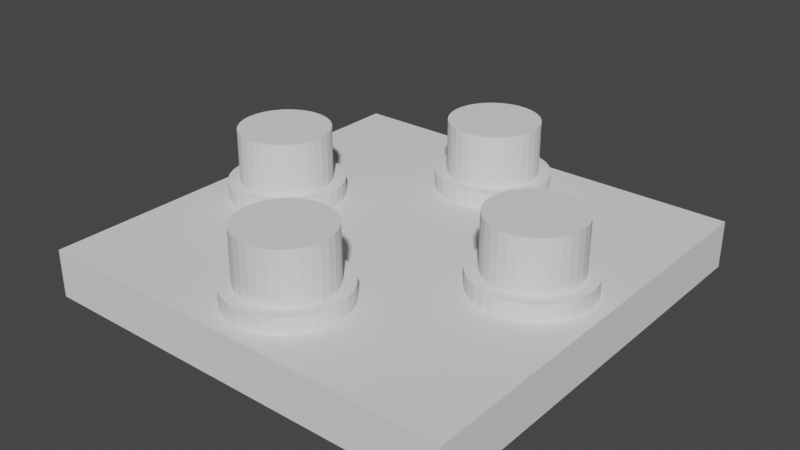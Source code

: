 # Source: QuadPinTest.blend  (saved by Blender 3.3.6; exported with 4.5.12 LTS)
import bpy
from mathutils import Matrix  # noqa: F401  (used for matrix-valued properties, if any)

bpy.ops.wm.read_factory_settings(use_empty=True)
scene = bpy.context.scene
scene.name = 'Scene'

# ---- collections
col_quadpintest = bpy.data.collections.new('QuadPinTest'); scene.collection.children.link(col_quadpintest)

# ---- materials (node trees are filled in below, after node groups)
mat_stldefaultmaterial = bpy.data.materials.new('STLDefaultMaterial')
mat_stldefaultmaterial.use_transparent_shadow = False

# ---- material node trees

# ---- world
world_world = bpy.data.worlds.new('World'); scene.world = world_world
world_world.use_nodes = True; world_world.node_tree.nodes.clear()
_N = world_world.node_tree.nodes; _L = world_world.node_tree.links
n0 = _N.new('ShaderNodeOutputWorld'); n0.name = 'World Output'; n0.location = (300, 300)
n1 = _N.new('ShaderNodeBackground'); n1.name = 'Background'; n1.location = (10, 300)
n1.inputs[0].default_value = (0.05088, 0.05088, 0.05088, 1.0)
_L.new(n1.outputs[0], n0.inputs[0])
n0.is_active_output = True
world_world.color = (0.05088, 0.05088, 0.05088)
world_world.use_sun_shadow = False
world_world.sun_shadow_jitter_overblur = 0.0

# ---- meshes
me_quadpintest = bpy.data.meshes.new('QuadPinTest')
me_quadpintest.from_pydata([(7.895, 0.1325, 2.9), (7.833, 0.4998, 2.9), (6.0, -6.914e-07, 2.9), (7.7, 0.8478, 2.9), (7.502, 1.163, 2.9), (7.247, 1.434, 2.9), (6.943, 1.65, 2.9), (6.603, 1.802, 2.9), (6.24, 1.885, 2.9), (5.867, 1.895, 2.9), (5.5, 1.833, 2.9), (5.152, 1.7, 2.9), (4.837, 1.502, 2.9), (4.566, 1.247, 2.9), (4.35, 0.9428, 2.9), (4.198, 0.6029, 2.9), (4.115, 0.2398, 2.9), (4.105, -0.1325, 2.9), (4.167, -0.4998, 2.9), (4.3, -0.8478, 2.9), (4.498, -1.163, 2.9), (4.753, -1.434, 2.9), (5.057, -1.65, 2.9), (5.397, -1.802, 2.9), (5.76, -1.885, 2.9), (6.133, -1.895, 2.9), (6.5, -1.833, 2.9), (6.848, -1.7, 2.9), (7.163, -1.502, 2.9), (7.434, -1.247, 2.9), (7.65, -0.9428, 2.9), (7.802, -0.6029, 2.9), (7.885, -0.2398, 2.9), (7.895, 0.1325, 0.7), (7.855, 0.369, 0.7), (7.833, 0.4998, 0.7), (7.748, 0.7239, 0.7), (7.7, 0.8478, 0.7), (7.573, 1.051, 0.7), (7.502, 1.163, 0.7), (7.338, 1.338, 0.7), (7.247, 1.434, 0.7), (7.051, 1.573, 0.7), (6.943, 1.65, 0.7), (6.724, 1.748, 0.7), (6.603, 1.802, 0.7), (6.369, 1.855, 0.7), (6.24, 1.885, 0.7), (6.0, 1.892, 0.7), (5.867, 1.895, 0.7), (5.631, 1.855, 0.7), (5.5, 1.833, 0.7), (5.276, 1.748, 0.7), (5.152, 1.7, 0.7), (4.949, 1.573, 0.7), (4.837, 1.502, 0.7), (4.662, 1.338, 0.7), (4.566, 1.247, 0.7), (4.427, 1.051, 0.7), (4.35, 0.9428, 0.7), (4.252, 0.7239, 0.7), (4.198, 0.6029, 0.7), (4.145, 0.369, 0.7), (4.115, 0.2398, 0.7), (4.108, -7.833e-07, 0.7), (4.105, -0.1325, 0.7), (4.145, -0.369, 0.7), (4.167, -0.4998, 0.7), (4.252, -0.7239, 0.7), (4.3, -0.8478, 0.7), (4.427, -1.051, 0.7), (4.498, -1.163, 0.7), (4.662, -1.338, 0.7), (4.753, -1.434, 0.7), (4.949, -1.573, 0.7), (5.057, -1.65, 0.7), (5.276, -1.748, 0.7), (5.397, -1.802, 0.7), (5.631, -1.855, 0.7), (5.76, -1.885, 0.7), (6.0, -1.892, 0.7), (6.133, -1.895, 0.7), (6.369, -1.855, 0.7), (6.5, -1.833, 0.7), (6.724, -1.748, 0.7), (6.848, -1.7, 0.7), (7.051, -1.573, 0.7), (7.163, -1.502, 0.7), (7.338, -1.338, 0.7), (7.434, -1.247, 0.7), (7.573, -1.051, 0.7), (7.65, -0.9428, 0.7), (7.748, -0.7239, 0.7), (7.802, -0.6029, 0.7), (7.855, -0.369, 0.7), (7.885, -0.2398, 0.7), (7.892, -1.669e-07, 0.7), (8.4, -1.669e-07, 0.7), (8.354, 0.4682, 0.7), (8.217, 0.9184, 0.7), (7.996, 1.333, 0.7), (7.697, 1.697, 0.7), (7.333, 1.996, 0.7), (6.918, 2.217, 0.7), (6.468, 2.354, 0.7), (6.0, 2.4, 0.7), (5.532, 2.354, 0.7), (5.082, 2.217, 0.7), (4.667, 1.996, 0.7), (4.303, 1.697, 0.7), (4.004, 1.333, 0.7), (3.783, 0.9184, 0.7), (3.646, 0.4682, 0.7), (3.6, -9.489e-07, 0.7), (3.646, -0.4682, 0.7), (3.783, -0.9184, 0.7), (4.004, -1.333, 0.7), (4.303, -1.697, 0.7), (4.667, -1.996, 0.7), (5.082, -2.217, 0.7), (5.532, -2.354, 0.7), (6.0, -2.4, 0.7), (6.468, -2.354, 0.7), (6.918, -2.217, 0.7), (7.333, -1.996, 0.7), (7.697, -1.697, 0.7), (7.996, -1.333, 0.7), (8.217, -0.9184, 0.7), (8.354, -0.4682, 0.7), (8.354, 0.4682, 0.0), (8.4, 7.461e-15, -3.261e-22), (8.217, 0.9184, 0.0), (7.996, 1.333, 0.0), (7.697, 1.697, 0.0), (7.333, 1.996, 0.0), (6.918, 2.217, 0.0), (6.468, 2.354, 0.0), (6.0, 2.4, 0.0), (5.532, 2.354, 0.0), (5.082, 2.217, 0.0), (4.667, 1.996, 0.0), (4.303, 1.697, 0.0), (4.004, 1.333, 0.0), (3.783, 0.9184, 0.0), (3.646, 0.4682, 0.0), (3.6, -7.82e-07, 0.0), (3.646, -0.4682, 0.0), (3.783, -0.9184, 0.0), (4.004, -1.333, 0.0), (4.303, -1.697, 0.0), (4.667, -1.996, 0.0), (5.082, -2.217, 0.0), (5.532, -2.354, 0.0), (6.0, -2.4, 0.0), (6.468, -2.354, 0.0), (6.918, -2.217, 0.0), (7.333, -1.996, 0.0), (7.697, -1.697, 0.0), (7.996, -1.333, 0.0), (8.217, -0.9184, 0.0), (8.354, -0.4682, 0.0), (1.895, 6.133, 2.9), (1.833, 6.5, 2.9), (-5.329e-15, 6.0, 2.9), (1.7, 6.848, 2.9), (1.502, 7.163, 2.9), (1.247, 7.434, 2.9), (0.9428, 7.65, 2.9), (0.6029, 7.802, 2.9), (0.2398, 7.885, 2.9), (-0.1325, 7.895, 2.9), (-0.4998, 7.833, 2.9), (-0.8478, 7.7, 2.9), (-1.163, 7.502, 2.9), (-1.434, 7.247, 2.9), (-1.65, 6.943, 2.9), (-1.802, 6.603, 2.9), (-1.885, 6.24, 2.9), (-1.895, 5.867, 2.9), (-1.833, 5.5, 2.9), (-1.7, 5.152, 2.9), (-1.502, 4.837, 2.9), (-1.247, 4.566, 2.9), (-0.9428, 4.35, 2.9), (-0.6029, 4.198, 2.9), (-0.2398, 4.115, 2.9), (0.1325, 4.105, 2.9), (0.4998, 4.167, 2.9), (0.8478, 4.3, 2.9), (1.163, 4.498, 2.9), (1.434, 4.753, 2.9), (1.65, 5.057, 2.9), (1.802, 5.397, 2.9), (1.885, 5.76, 2.9), (1.895, 6.133, 0.7), (1.855, 6.369, 0.7), (1.833, 6.5, 0.7), (1.748, 6.724, 0.7), (1.7, 6.848, 0.7), (1.573, 7.051, 0.7), (1.502, 7.163, 0.7), (1.338, 7.338, 0.7), (1.247, 7.434, 0.7), (1.051, 7.573, 0.7), (0.9428, 7.65, 0.7), (0.7239, 7.748, 0.7), (0.6029, 7.802, 0.7), (0.369, 7.855, 0.7), (0.2398, 7.885, 0.7), (1.428e-07, 7.892, 0.7), (-0.1325, 7.895, 0.7), (-0.369, 7.855, 0.7), (-0.4998, 7.833, 0.7), (-0.7239, 7.748, 0.7), (-0.8478, 7.7, 0.7), (-1.051, 7.573, 0.7), (-1.163, 7.502, 0.7), (-1.338, 7.338, 0.7), (-1.434, 7.247, 0.7), (-1.573, 7.051, 0.7), (-1.65, 6.943, 0.7), (-1.748, 6.724, 0.7), (-1.802, 6.603, 0.7), (-1.855, 6.369, 0.7), (-1.885, 6.24, 0.7), (-1.892, 6.0, 0.7), (-1.895, 5.867, 0.7), (-1.855, 5.631, 0.7), (-1.833, 5.5, 0.7), (-1.748, 5.276, 0.7), (-1.7, 5.152, 0.7), (-1.573, 4.949, 0.7), (-1.502, 4.837, 0.7), (-1.338, 4.662, 0.7), (-1.247, 4.566, 0.7), (-1.051, 4.427, 0.7), (-0.9428, 4.35, 0.7), (-0.7239, 4.252, 0.7), (-0.6029, 4.198, 0.7), (-0.369, 4.145, 0.7), (-0.2398, 4.115, 0.7), (1.827e-06, 4.108, 0.7), (0.1325, 4.105, 0.7), (0.369, 4.145, 0.7), (0.4998, 4.167, 0.7), (0.7239, 4.252, 0.7), (0.8478, 4.3, 0.7), (1.051, 4.427, 0.7), (1.163, 4.498, 0.7), (1.338, 4.662, 0.7), (1.434, 4.753, 0.7), (1.573, 4.949, 0.7), (1.65, 5.057, 0.7), (1.748, 5.276, 0.7), (1.802, 5.397, 0.7), (1.855, 5.631, 0.7), (1.885, 5.76, 0.7), (1.892, 6.0, 0.7), (2.4, 6.0, 0.7), (2.354, 6.468, 0.7), (2.217, 6.918, 0.7), (1.996, 7.333, 0.7), (1.697, 7.697, 0.7), (1.333, 7.996, 0.7), (0.9184, 8.217, 0.7), (0.4682, 8.354, 0.7), (1.812e-07, 8.4, 0.7), (-0.4682, 8.354, 0.7), (-0.9184, 8.217, 0.7), (-1.333, 7.996, 0.7), (-1.697, 7.697, 0.7), (-1.996, 7.333, 0.7), (-2.217, 6.918, 0.7), (-2.354, 6.468, 0.7), (-2.4, 6.0, 0.7), (-2.354, 5.532, 0.7), (-2.217, 5.082, 0.7), (-1.996, 4.667, 0.7), (-1.697, 4.303, 0.7), (-1.333, 4.004, 0.7), (-0.9184, 3.783, 0.7), (-0.4682, 3.646, 0.7), (2.317e-06, 3.6, 0.7), (0.4682, 3.646, 0.7), (0.9184, 3.783, 0.7), (1.333, 4.004, 0.7), (1.697, 4.303, 0.7), (1.996, 4.667, 0.7), (2.217, 5.082, 0.7), (2.354, 5.532, 0.7), (2.354, 6.468, 0.0), (2.4, 6.0, 0.0), (2.217, 6.918, 0.0), (1.996, 7.333, 0.0), (1.697, 7.697, 0.0), (1.333, 7.996, 0.0), (0.9184, 8.217, 0.0), (0.4682, 8.354, 0.0), (1.812e-07, 8.4, 0.0), (-0.4682, 8.354, 0.0), (-0.9184, 8.217, 0.0), (-1.333, 7.996, 0.0), (-1.697, 7.697, 0.0), (-1.996, 7.333, 0.0), (-2.217, 6.918, 0.0), (-2.354, 6.468, 0.0), (-2.4, 6.0, 0.0), (-2.354, 5.532, 0.0), (-2.217, 5.082, 0.0), (-1.996, 4.667, 0.0), (-1.697, 4.303, 0.0), (-1.333, 4.004, 0.0), (-0.9184, 3.783, 0.0), (-0.4682, 3.646, 0.0), (2.317e-06, 3.6, 0.0), (0.4682, 3.646, 0.0), (0.9184, 3.783, 0.0), (1.333, 4.004, 0.0), (1.697, 4.303, 0.0), (1.996, 4.667, 0.0), (2.217, 5.082, 0.0), (2.354, 5.532, 0.0), (-4.105, 0.1325, 2.9), (-4.167, 0.4998, 2.9), (-6.0, -6.914e-07, 2.9), (-4.3, 0.8478, 2.9), (-4.498, 1.163, 2.9), (-4.753, 1.434, 2.9), (-5.057, 1.65, 2.9), (-5.397, 1.802, 2.9), (-5.76, 1.885, 2.9), (-6.133, 1.895, 2.9), (-6.5, 1.833, 2.9), (-6.848, 1.7, 2.9), (-7.163, 1.502, 2.9), (-7.434, 1.247, 2.9), (-7.65, 0.9428, 2.9), (-7.802, 0.6029, 2.9), (-7.885, 0.2398, 2.9), (-7.895, -0.1325, 2.9), (-7.833, -0.4998, 2.9), (-7.7, -0.8478, 2.9), (-7.502, -1.163, 2.9), (-7.247, -1.434, 2.9), (-6.943, -1.65, 2.9), (-6.603, -1.802, 2.9), (-6.24, -1.885, 2.9), (-5.867, -1.895, 2.9), (-5.5, -1.833, 2.9), (-5.152, -1.7, 2.9), (-4.837, -1.502, 2.9), (-4.566, -1.247, 2.9), (-4.35, -0.9428, 2.9), (-4.198, -0.6029, 2.9), (-4.115, -0.2398, 2.9), (-4.105, 0.1325, 0.7), (-4.145, 0.369, 0.7), (-4.167, 0.4998, 0.7), (-4.252, 0.7239, 0.7), (-4.3, 0.8478, 0.7), (-4.427, 1.051, 0.7), (-4.498, 1.163, 0.7), (-4.662, 1.338, 0.7), (-4.753, 1.434, 0.7), (-4.949, 1.573, 0.7), (-5.057, 1.65, 0.7), (-5.276, 1.748, 0.7), (-5.397, 1.802, 0.7), (-5.631, 1.855, 0.7), (-5.76, 1.885, 0.7), (-6.0, 1.892, 0.7), (-6.133, 1.895, 0.7), (-6.369, 1.855, 0.7), (-6.5, 1.833, 0.7), (-6.724, 1.748, 0.7), (-6.848, 1.7, 0.7), (-7.051, 1.573, 0.7), (-7.163, 1.502, 0.7), (-7.338, 1.338, 0.7), (-7.434, 1.247, 0.7), (-7.573, 1.051, 0.7), (-7.65, 0.9428, 0.7), (-7.748, 0.7239, 0.7), (-7.802, 0.6029, 0.7), (-7.855, 0.369, 0.7), (-7.885, 0.2398, 0.7), (-7.892, -7.833e-07, 0.7), (-7.895, -0.1325, 0.7), (-7.855, -0.369, 0.7), (-7.833, -0.4998, 0.7), (-7.748, -0.7239, 0.7), (-7.7, -0.8478, 0.7), (-7.573, -1.051, 0.7), (-7.502, -1.163, 0.7), (-7.338, -1.338, 0.7), (-7.247, -1.434, 0.7), (-7.051, -1.573, 0.7), (-6.943, -1.65, 0.7), (-6.724, -1.748, 0.7), (-6.603, -1.802, 0.7), (-6.369, -1.855, 0.7), (-6.24, -1.885, 0.7), (-6.0, -1.892, 0.7), (-5.867, -1.895, 0.7), (-5.631, -1.855, 0.7), (-5.5, -1.833, 0.7), (-5.276, -1.748, 0.7), (-5.152, -1.7, 0.7), (-4.949, -1.573, 0.7), (-4.837, -1.502, 0.7), (-4.662, -1.338, 0.7), (-4.566, -1.247, 0.7), (-4.427, -1.051, 0.7), (-4.35, -0.9428, 0.7), (-4.252, -0.7239, 0.7), (-4.198, -0.6029, 0.7), (-4.145, -0.369, 0.7), (-4.115, -0.2398, 0.7), (-4.108, -1.669e-07, 0.7), (-3.6, -1.669e-07, 0.7), (-3.646, 0.4682, 0.7), (-3.783, 0.9184, 0.7), (-4.004, 1.333, 0.7), (-4.303, 1.697, 0.7), (-4.667, 1.996, 0.7), (-5.082, 2.217, 0.7), (-5.532, 2.354, 0.7), (-6.0, 2.4, 0.7), (-6.468, 2.354, 0.7), (-6.918, 2.217, 0.7), (-7.333, 1.996, 0.7), (-7.697, 1.697, 0.7), (-7.996, 1.333, 0.7), (-8.217, 0.9184, 0.7), (-8.354, 0.4682, 0.7), (-8.4, -9.489e-07, 0.7), (-8.354, -0.4682, 0.7), (-8.217, -0.9184, 0.7), (-7.996, -1.333, 0.7), (-7.697, -1.697, 0.7), (-7.333, -1.996, 0.7), (-6.918, -2.217, 0.7), (-6.468, -2.354, 0.7), (-6.0, -2.4, 0.7), (-5.532, -2.354, 0.7), (-5.082, -2.217, 0.7), (-4.667, -1.996, 0.7), (-4.303, -1.697, 0.7), (-4.004, -1.333, 0.7), (-3.783, -0.9184, 0.7), (-3.646, -0.4682, 0.7), (-3.646, 0.4682, 0.0), (-3.6, -3.197e-15, 1.398e-22), (-3.783, 0.9184, 0.0), (-4.004, 1.333, 0.0), (-4.303, 1.697, 0.0), (-4.667, 1.996, 0.0), (-5.082, 2.217, 0.0), (-5.532, 2.354, 0.0), (-6.0, 2.4, 0.0), (-6.468, 2.354, 0.0), (-6.918, 2.217, 0.0), (-7.333, 1.996, 0.0), (-7.697, 1.697, 0.0), (-7.996, 1.333, 0.0), (-8.217, 0.9184, 0.0), (-8.354, 0.4682, 0.0), (-8.4, -7.82e-07, 0.0), (-8.354, -0.4682, 0.0), (-8.217, -0.9184, 0.0), (-7.996, -1.333, 0.0), (-7.697, -1.697, 0.0), (-7.333, -1.996, 0.0), (-6.918, -2.217, 0.0), (-6.468, -2.354, 0.0), (-6.0, -2.4, 0.0), (-5.532, -2.354, 0.0), (-5.082, -2.217, 0.0), (-4.667, -1.996, 0.0), (-4.303, -1.697, 0.0), (-4.004, -1.333, 0.0), (-3.783, -0.9184, 0.0), (-3.646, -0.4682, 0.0), (1.895, -5.867, 2.9), (1.833, -5.5, 2.9), (5.329e-15, -6.0, 2.9), (1.7, -5.152, 2.9), (1.502, -4.837, 2.9), (1.247, -4.566, 2.9), (0.9428, -4.35, 2.9), (0.6029, -4.198, 2.9), (0.2398, -4.115, 2.9), (-0.1325, -4.105, 2.9), (-0.4998, -4.167, 2.9), (-0.8478, -4.3, 2.9), (-1.163, -4.498, 2.9), (-1.434, -4.753, 2.9), (-1.65, -5.057, 2.9), (-1.802, -5.397, 2.9), (-1.885, -5.76, 2.9), (-1.895, -6.133, 2.9), (-1.833, -6.5, 2.9), (-1.7, -6.848, 2.9), (-1.502, -7.163, 2.9), (-1.247, -7.434, 2.9), (-0.9428, -7.65, 2.9), (-0.6029, -7.802, 2.9), (-0.2398, -7.885, 2.9), (0.1325, -7.895, 2.9), (0.4998, -7.833, 2.9), (0.8478, -7.7, 2.9), (1.163, -7.502, 2.9), (1.434, -7.247, 2.9), (1.65, -6.943, 2.9), (1.802, -6.603, 2.9), (1.885, -6.24, 2.9), (1.895, -5.867, 0.7), (1.855, -5.631, 0.7), (1.833, -5.5, 0.7), (1.748, -5.276, 0.7), (1.7, -5.152, 0.7), (1.573, -4.949, 0.7), (1.502, -4.837, 0.7), (1.338, -4.662, 0.7), (1.247, -4.566, 0.7), (1.051, -4.427, 0.7), (0.9428, -4.35, 0.7), (0.7239, -4.252, 0.7), (0.6029, -4.198, 0.7), (0.369, -4.145, 0.7), (0.2398, -4.115, 0.7), (1.428e-07, -4.108, 0.7), (-0.1325, -4.105, 0.7), (-0.369, -4.145, 0.7), (-0.4998, -4.167, 0.7), (-0.7239, -4.252, 0.7), (-0.8478, -4.3, 0.7), (-1.051, -4.427, 0.7), (-1.163, -4.498, 0.7), (-1.338, -4.662, 0.7), (-1.434, -4.753, 0.7), (-1.573, -4.949, 0.7), (-1.65, -5.057, 0.7), (-1.748, -5.276, 0.7), (-1.802, -5.397, 0.7), (-1.855, -5.631, 0.7), (-1.885, -5.76, 0.7), (-1.892, -6.0, 0.7), (-1.895, -6.133, 0.7), (-1.855, -6.369, 0.7), (-1.833, -6.5, 0.7), (-1.748, -6.724, 0.7), (-1.7, -6.848, 0.7), (-1.573, -7.051, 0.7), (-1.502, -7.163, 0.7), (-1.338, -7.338, 0.7), (-1.247, -7.434, 0.7), (-1.051, -7.573, 0.7), (-0.9428, -7.65, 0.7), (-0.7239, -7.748, 0.7), (-0.6029, -7.802, 0.7), (-0.369, -7.855, 0.7), (-0.2398, -7.885, 0.7), (1.827e-06, -7.892, 0.7), (0.1325, -7.895, 0.7), (0.369, -7.855, 0.7), (0.4998, -7.833, 0.7), (0.7239, -7.748, 0.7), (0.8478, -7.7, 0.7), (1.051, -7.573, 0.7), (1.163, -7.502, 0.7), (1.338, -7.338, 0.7), (1.434, -7.247, 0.7), (1.573, -7.051, 0.7), (1.65, -6.943, 0.7), (1.748, -6.724, 0.7), (1.802, -6.603, 0.7), (1.855, -6.369, 0.7), (1.885, -6.24, 0.7), (1.892, -6.0, 0.7), (2.4, -6.0, 0.7), (2.354, -5.532, 0.7), (2.217, -5.082, 0.7), (1.996, -4.667, 0.7), (1.697, -4.303, 0.7), (1.333, -4.004, 0.7), (0.9184, -3.783, 0.7), (0.4682, -3.646, 0.7), (1.812e-07, -3.6, 0.7), (-0.4682, -3.646, 0.7), (-0.9184, -3.783, 0.7), (-1.333, -4.004, 0.7), (-1.697, -4.303, 0.7), (-1.996, -4.667, 0.7), (-2.217, -5.082, 0.7), (-2.354, -5.532, 0.7), (-2.4, -6.0, 0.7), (-2.354, -6.468, 0.7), (-2.217, -6.918, 0.7), (-1.996, -7.333, 0.7), (-1.697, -7.697, 0.7), (-1.333, -7.996, 0.7), (-0.9184, -8.217, 0.7), (-0.4682, -8.354, 0.7), (2.317e-06, -8.4, 0.7), (0.4682, -8.354, 0.7), (0.9184, -8.217, 0.7), (1.333, -7.996, 0.7), (1.697, -7.697, 0.7), (1.996, -7.333, 0.7), (2.217, -6.918, 0.7), (2.354, -6.468, 0.7), (2.354, -5.532, 0.0), (2.4, -6.0, 0.0), (2.217, -5.082, 0.0), (1.996, -4.667, 0.0), (1.697, -4.303, 0.0), (1.333, -4.004, 0.0), (0.9184, -3.783, 0.0), (0.4682, -3.646, 0.0), (1.812e-07, -3.6, 0.0), (-0.4682, -3.646, 0.0), (-0.9184, -3.783, 0.0), (-1.333, -4.004, 0.0), (-1.697, -4.303, 0.0), (-1.996, -4.667, 0.0), (-2.217, -5.082, 0.0), (-2.354, -5.532, 0.0), (-2.4, -6.0, 0.0), (-2.354, -6.468, 0.0), (-2.217, -6.918, 0.0), (-1.996, -7.333, 0.0), (-1.697, -7.697, 0.0), (-1.333, -7.996, 0.0), (-0.9184, -8.217, 0.0), (-0.4682, -8.354, 0.0), (2.317e-06, -8.4, 0.0), (0.4682, -8.354, 0.0), (0.9184, -8.217, 0.0), (1.333, -7.996, 0.0), (1.697, -7.697, 0.0), (1.996, -7.333, 0.0), (2.217, -6.918, 0.0), (2.354, -6.468, 0.0), (-9.0, -9.0, -2.0), (-9.0, -9.0, 0.0), (-9.0, 9.0, 0.0), (-9.0, 9.0, -2.0), (9.0, 9.0, 0.0), (9.0, 9.0, -2.0), (9.0, -9.0, 0.0), (9.0, -9.0, -2.0)], [], [(0, 1, 2), (1, 3, 2), (3, 4, 2), (4, 5, 2), (6, 2, 5), (6, 7, 2), (8, 2, 7), (2, 8, 9), (9, 10, 2), (10, 11, 2), (11, 12, 2), (12, 13, 2), (13, 14, 2), (14, 15, 2), (15, 16, 2), (16, 17, 2), (17, 18, 2), (18, 19, 2), (19, 20, 2), (20, 21, 2), (21, 22, 2), (22, 23, 2), (23, 24, 2), (25, 2, 24), (2, 25, 26), (2, 26, 27), (27, 28, 2), (2, 28, 29), (29, 30, 2), (30, 31, 2), (31, 32, 2), (32, 0, 2), (0, 33, 1), (33, 34, 1), (34, 35, 1), (1, 35, 3), (36, 37, 3), (35, 36, 3), (38, 39, 4), (37, 38, 4), (3, 37, 4), (39, 40, 5), (4, 39, 5), (40, 41, 5), (6, 5, 41), (6, 41, 42), (6, 42, 43), (7, 6, 43), (7, 43, 44), (7, 44, 45), (8, 7, 45), (8, 45, 46), (8, 46, 47), (9, 8, 47), (9, 47, 48), (9, 48, 49), (10, 9, 49), (10, 49, 50), (10, 50, 51), (11, 10, 51), (11, 51, 52), (11, 52, 53), (12, 11, 53), (12, 53, 54), (12, 54, 55), (13, 12, 55), (13, 55, 56), (13, 56, 57), (14, 13, 57), (14, 57, 58), (14, 58, 59), (15, 14, 59), (15, 59, 60), (15, 60, 61), (16, 15, 61), (16, 61, 62), (16, 62, 63), (17, 16, 63), (17, 63, 64), (17, 64, 65), (18, 17, 65), (18, 65, 66), (18, 66, 67), (19, 18, 67), (19, 67, 68), (19, 68, 69), (20, 19, 69), (20, 69, 70), (20, 70, 71), (21, 20, 71), (21, 71, 72), (21, 72, 73), (21, 73, 22), (73, 74, 22), (74, 75, 22), (22, 75, 23), (75, 76, 23), (76, 77, 23), (23, 77, 24), (77, 78, 24), (78, 79, 24), (24, 79, 25), (79, 80, 25), (80, 81, 25), (25, 81, 26), (82, 83, 26), (81, 82, 26), (83, 84, 27), (26, 83, 27), (84, 85, 27), (27, 85, 28), (85, 86, 28), (86, 87, 28), (28, 87, 29), (87, 88, 29), (88, 89, 29), (29, 89, 30), (89, 90, 30), (90, 91, 30), (30, 91, 31), (91, 92, 31), (92, 93, 31), (31, 93, 32), (93, 94, 32), (94, 95, 32), (32, 95, 0), (95, 96, 0), (96, 33, 0), (33, 96, 97), (97, 98, 34), (97, 34, 33), (35, 34, 98), (98, 99, 36), (35, 98, 36), (37, 36, 99), (99, 100, 38), (37, 99, 38), (39, 38, 100), (100, 101, 40), (39, 100, 40), (41, 40, 101), (101, 102, 42), (41, 101, 42), (43, 42, 102), (102, 103, 44), (43, 102, 44), (45, 44, 103), (103, 104, 46), (45, 103, 46), (47, 46, 104), (104, 105, 48), (47, 104, 48), (49, 48, 105), (105, 106, 50), (49, 105, 50), (51, 50, 106), (106, 107, 52), (106, 52, 51), (53, 52, 107), (107, 108, 54), (107, 54, 53), (55, 54, 108), (108, 109, 56), (55, 108, 56), (57, 56, 109), (109, 110, 58), (109, 58, 57), (59, 58, 110), (110, 111, 60), (59, 110, 60), (61, 60, 111), (111, 112, 62), (61, 111, 62), (63, 62, 112), (112, 113, 64), (63, 112, 64), (65, 64, 113), (113, 114, 66), (65, 113, 66), (67, 66, 114), (114, 115, 68), (67, 114, 68), (69, 68, 115), (115, 116, 70), (69, 115, 70), (71, 70, 116), (116, 117, 72), (71, 116, 72), (73, 72, 117), (117, 118, 74), (73, 117, 74), (75, 74, 118), (118, 119, 76), (75, 118, 76), (77, 76, 119), (119, 120, 78), (77, 119, 78), (79, 78, 120), (120, 121, 80), (79, 120, 80), (81, 80, 121), (121, 122, 82), (81, 121, 82), (83, 82, 122), (122, 123, 84), (83, 122, 84), (85, 84, 123), (123, 124, 86), (123, 86, 85), (87, 86, 124), (124, 125, 88), (87, 124, 88), (89, 88, 125), (125, 126, 90), (125, 90, 89), (91, 90, 126), (126, 127, 92), (91, 126, 92), (93, 92, 127), (127, 128, 94), (93, 127, 94), (95, 94, 128), (128, 97, 96), (95, 128, 96), (129, 98, 97), (129, 97, 130), (131, 99, 98), (131, 98, 129), (132, 100, 99), (132, 99, 131), (133, 101, 100), (133, 100, 132), (134, 102, 101), (134, 101, 133), (135, 103, 102), (135, 102, 134), (136, 104, 103), (136, 103, 135), (137, 105, 104), (137, 104, 136), (138, 106, 105), (138, 105, 137), (139, 107, 106), (139, 106, 138), (140, 108, 107), (140, 107, 139), (141, 109, 108), (141, 108, 140), (142, 110, 109), (142, 109, 141), (143, 111, 110), (143, 110, 142), (144, 112, 111), (144, 111, 143), (145, 113, 112), (145, 112, 144), (146, 114, 113), (146, 113, 145), (147, 115, 114), (147, 114, 146), (148, 116, 115), (148, 115, 147), (149, 117, 116), (149, 116, 148), (150, 118, 117), (150, 117, 149), (151, 119, 118), (151, 118, 150), (152, 120, 119), (152, 119, 151), (153, 121, 120), (153, 120, 152), (154, 122, 121), (154, 121, 153), (155, 123, 122), (155, 122, 154), (156, 124, 123), (156, 123, 155), (157, 125, 124), (157, 124, 156), (158, 126, 125), (158, 125, 157), (159, 127, 126), (159, 126, 158), (160, 128, 127), (160, 127, 159), (130, 97, 128), (130, 128, 160), (161, 162, 163), (162, 164, 163), (164, 165, 163), (165, 166, 163), (167, 163, 166), (167, 168, 163), (169, 163, 168), (163, 169, 170), (170, 171, 163), (171, 172, 163), (172, 173, 163), (173, 174, 163), (174, 175, 163), (175, 176, 163), (176, 177, 163), (177, 178, 163), (178, 179, 163), (179, 180, 163), (180, 181, 163), (181, 182, 163), (182, 183, 163), (183, 184, 163), (184, 185, 163), (186, 163, 185), (163, 186, 187), (163, 187, 188), (188, 189, 163), (163, 189, 190), (190, 191, 163), (191, 192, 163), (192, 193, 163), (193, 161, 163), (161, 194, 162), (194, 195, 162), (195, 196, 162), (162, 196, 164), (197, 198, 164), (196, 197, 164), (199, 200, 165), (198, 199, 165), (164, 198, 165), (200, 201, 166), (165, 200, 166), (201, 202, 166), (167, 166, 202), (167, 202, 203), (167, 203, 204), (168, 167, 204), (168, 204, 205), (168, 205, 206), (169, 168, 206), (169, 206, 207), (169, 207, 208), (170, 169, 208), (170, 208, 209), (170, 209, 210), (171, 170, 210), (171, 210, 211), (171, 211, 212), (172, 171, 212), (172, 212, 213), (172, 213, 214), (173, 172, 214), (173, 214, 215), (173, 215, 216), (174, 173, 216), (174, 216, 217), (174, 217, 218), (175, 174, 218), (175, 218, 219), (175, 219, 220), (176, 175, 220), (176, 220, 221), (176, 221, 222), (177, 176, 222), (177, 222, 223), (177, 223, 224), (178, 177, 224), (178, 224, 225), (178, 225, 226), (179, 178, 226), (179, 226, 227), (179, 227, 228), (180, 179, 228), (180, 228, 229), (180, 229, 230), (181, 180, 230), (181, 230, 231), (181, 231, 232), (182, 181, 232), (182, 232, 233), (182, 233, 234), (182, 234, 183), (234, 235, 183), (235, 236, 183), (183, 236, 184), (236, 237, 184), (237, 238, 184), (184, 238, 185), (238, 239, 185), (239, 240, 185), (185, 240, 186), (240, 241, 186), (241, 242, 186), (186, 242, 187), (243, 244, 187), (242, 243, 187), (244, 245, 188), (187, 244, 188), (245, 246, 188), (188, 246, 189), (246, 247, 189), (247, 248, 189), (189, 248, 190), (248, 249, 190), (249, 250, 190), (190, 250, 191), (250, 251, 191), (251, 252, 191), (191, 252, 192), (252, 253, 192), (253, 254, 192), (192, 254, 193), (254, 255, 193), (255, 256, 193), (193, 256, 161), (256, 257, 161), (257, 194, 161), (194, 257, 258), (258, 259, 195), (258, 195, 194), (196, 195, 259), (259, 260, 197), (196, 259, 197), (198, 197, 260), (260, 261, 199), (198, 260, 199), (200, 199, 261), (261, 262, 201), (200, 261, 201), (202, 201, 262), (262, 263, 203), (202, 262, 203), (204, 203, 263), (263, 264, 205), (204, 263, 205), (206, 205, 264), (264, 265, 207), (206, 264, 207), (208, 207, 265), (265, 266, 209), (208, 265, 209), (210, 209, 266), (266, 267, 211), (210, 266, 211), (212, 211, 267), (267, 268, 213), (267, 213, 212), (214, 213, 268), (268, 269, 215), (268, 215, 214), (216, 215, 269), (269, 270, 217), (216, 269, 217), (218, 217, 270), (270, 271, 219), (270, 219, 218), (220, 219, 271), (271, 272, 221), (220, 271, 221), (222, 221, 272), (272, 273, 223), (222, 272, 223), (224, 223, 273), (273, 274, 225), (224, 273, 225), (226, 225, 274), (274, 275, 227), (226, 274, 227), (228, 227, 275), (275, 276, 229), (228, 275, 229), (230, 229, 276), (276, 277, 231), (230, 276, 231), (232, 231, 277), (277, 278, 233), (232, 277, 233), (234, 233, 278), (278, 279, 235), (234, 278, 235), (236, 235, 279), (279, 280, 237), (236, 279, 237), (238, 237, 280), (280, 281, 239), (238, 280, 239), (240, 239, 281), (281, 282, 241), (240, 281, 241), (242, 241, 282), (282, 283, 243), (242, 282, 243), (244, 243, 283), (283, 284, 245), (244, 283, 245), (246, 245, 284), (284, 285, 247), (284, 247, 246), (248, 247, 285), (285, 286, 249), (248, 285, 249), (250, 249, 286), (286, 287, 251), (286, 251, 250), (252, 251, 287), (287, 288, 253), (252, 287, 253), (254, 253, 288), (288, 289, 255), (254, 288, 255), (256, 255, 289), (289, 258, 257), (256, 289, 257), (290, 259, 258), (290, 258, 291), (292, 260, 259), (292, 259, 290), (293, 261, 260), (293, 260, 292), (294, 262, 261), (294, 261, 293), (295, 263, 262), (295, 262, 294), (296, 264, 263), (296, 263, 295), (297, 265, 264), (297, 264, 296), (298, 266, 265), (298, 265, 297), (299, 267, 266), (299, 266, 298), (300, 268, 267), (300, 267, 299), (301, 269, 268), (301, 268, 300), (302, 270, 269), (302, 269, 301), (303, 271, 270), (303, 270, 302), (304, 272, 271), (304, 271, 303), (305, 273, 272), (305, 272, 304), (306, 274, 273), (306, 273, 305), (307, 275, 274), (307, 274, 306), (308, 276, 275), (308, 275, 307), (309, 277, 276), (309, 276, 308), (310, 278, 277), (310, 277, 309), (311, 279, 278), (311, 278, 310), (312, 280, 279), (312, 279, 311), (313, 281, 280), (313, 280, 312), (314, 282, 281), (314, 281, 313), (315, 283, 282), (315, 282, 314), (316, 284, 283), (316, 283, 315), (317, 285, 284), (317, 284, 316), (318, 286, 285), (318, 285, 317), (319, 287, 286), (319, 286, 318), (320, 288, 287), (320, 287, 319), (321, 289, 288), (321, 288, 320), (291, 258, 289), (291, 289, 321), (322, 323, 324), (323, 325, 324), (325, 326, 324), (326, 327, 324), (328, 324, 327), (328, 329, 324), (330, 324, 329), (324, 330, 331), (331, 332, 324), (332, 333, 324), (333, 334, 324), (334, 335, 324), (335, 336, 324), (336, 337, 324), (337, 338, 324), (338, 339, 324), (339, 340, 324), (340, 341, 324), (341, 342, 324), (342, 343, 324), (343, 344, 324), (344, 345, 324), (345, 346, 324), (347, 324, 346), (324, 347, 348), (324, 348, 349), (349, 350, 324), (324, 350, 351), (351, 352, 324), (352, 353, 324), (353, 354, 324), (354, 322, 324), (322, 355, 323), (355, 356, 323), (356, 357, 323), (323, 357, 325), (358, 359, 325), (357, 358, 325), (360, 361, 326), (359, 360, 326), (325, 359, 326), (361, 362, 327), (326, 361, 327), (362, 363, 327), (328, 327, 363), (328, 363, 364), (328, 364, 365), (329, 328, 365), (329, 365, 366), (329, 366, 367), (330, 329, 367), (330, 367, 368), (330, 368, 369), (331, 330, 369), (331, 369, 370), (331, 370, 371), (332, 331, 371), (332, 371, 372), (332, 372, 373), (333, 332, 373), (333, 373, 374), (333, 374, 375), (334, 333, 375), (334, 375, 376), (334, 376, 377), (335, 334, 377), (335, 377, 378), (335, 378, 379), (336, 335, 379), (336, 379, 380), (336, 380, 381), (337, 336, 381), (337, 381, 382), (337, 382, 383), (338, 337, 383), (338, 383, 384), (338, 384, 385), (339, 338, 385), (339, 385, 386), (339, 386, 387), (340, 339, 387), (340, 387, 388), (340, 388, 389), (341, 340, 389), (341, 389, 390), (341, 390, 391), (342, 341, 391), (342, 391, 392), (342, 392, 393), (343, 342, 393), (343, 393, 394), (343, 394, 395), (343, 395, 344), (395, 396, 344), (396, 397, 344), (344, 397, 345), (397, 398, 345), (398, 399, 345), (345, 399, 346), (399, 400, 346), (400, 401, 346), (346, 401, 347), (401, 402, 347), (402, 403, 347), (347, 403, 348), (404, 405, 348), (403, 404, 348), (405, 406, 349), (348, 405, 349), (406, 407, 349), (349, 407, 350), (407, 408, 350), (408, 409, 350), (350, 409, 351), (409, 410, 351), (410, 411, 351), (351, 411, 352), (411, 412, 352), (412, 413, 352), (352, 413, 353), (413, 414, 353), (414, 415, 353), (353, 415, 354), (415, 416, 354), (416, 417, 354), (354, 417, 322), (417, 418, 322), (418, 355, 322), (355, 418, 419), (419, 420, 356), (419, 356, 355), (357, 356, 420), (420, 421, 358), (357, 420, 358), (359, 358, 421), (421, 422, 360), (359, 421, 360), (361, 360, 422), (422, 423, 362), (361, 422, 362), (363, 362, 423), (423, 424, 364), (363, 423, 364), (365, 364, 424), (424, 425, 366), (365, 424, 366), (367, 366, 425), (425, 426, 368), (367, 425, 368), (369, 368, 426), (426, 427, 370), (369, 426, 370), (371, 370, 427), (427, 428, 372), (371, 427, 372), (373, 372, 428), (428, 429, 374), (428, 374, 373), (375, 374, 429), (429, 430, 376), (429, 376, 375), (377, 376, 430), (430, 431, 378), (377, 430, 378), (379, 378, 431), (431, 432, 380), (431, 380, 379), (381, 380, 432), (432, 433, 382), (381, 432, 382), (383, 382, 433), (433, 434, 384), (383, 433, 384), (385, 384, 434), (434, 435, 386), (385, 434, 386), (387, 386, 435), (435, 436, 388), (387, 435, 388), (389, 388, 436), (436, 437, 390), (389, 436, 390), (391, 390, 437), (437, 438, 392), (391, 437, 392), (393, 392, 438), (438, 439, 394), (393, 438, 394), (395, 394, 439), (439, 440, 396), (395, 439, 396), (397, 396, 440), (440, 441, 398), (397, 440, 398), (399, 398, 441), (441, 442, 400), (399, 441, 400), (401, 400, 442), (442, 443, 402), (401, 442, 402), (403, 402, 443), (443, 444, 404), (403, 443, 404), (405, 404, 444), (444, 445, 406), (405, 444, 406), (407, 406, 445), (445, 446, 408), (445, 408, 407), (409, 408, 446), (446, 447, 410), (409, 446, 410), (411, 410, 447), (447, 448, 412), (447, 412, 411), (413, 412, 448), (448, 449, 414), (413, 448, 414), (415, 414, 449), (449, 450, 416), (415, 449, 416), (417, 416, 450), (450, 419, 418), (417, 450, 418), (451, 420, 419), (451, 419, 452), (453, 421, 420), (453, 420, 451), (454, 422, 421), (454, 421, 453), (455, 423, 422), (455, 422, 454), (456, 424, 423), (456, 423, 455), (457, 425, 424), (457, 424, 456), (458, 426, 425), (458, 425, 457), (459, 427, 426), (459, 426, 458), (460, 428, 427), (460, 427, 459), (461, 429, 428), (461, 428, 460), (462, 430, 429), (462, 429, 461), (463, 431, 430), (463, 430, 462), (464, 432, 431), (464, 431, 463), (465, 433, 432), (465, 432, 464), (466, 434, 433), (466, 433, 465), (467, 435, 434), (467, 434, 466), (468, 436, 435), (468, 435, 467), (469, 437, 436), (469, 436, 468), (470, 438, 437), (470, 437, 469), (471, 439, 438), (471, 438, 470), (472, 440, 439), (472, 439, 471), (473, 441, 440), (473, 440, 472), (474, 442, 441), (474, 441, 473), (475, 443, 442), (475, 442, 474), (476, 444, 443), (476, 443, 475), (477, 445, 444), (477, 444, 476), (478, 446, 445), (478, 445, 477), (479, 447, 446), (479, 446, 478), (480, 448, 447), (480, 447, 479), (481, 449, 448), (481, 448, 480), (482, 450, 449), (482, 449, 481), (452, 419, 450), (452, 450, 482), (483, 484, 485), (484, 486, 485), (486, 487, 485), (487, 488, 485), (489, 485, 488), (489, 490, 485), (491, 485, 490), (485, 491, 492), (492, 493, 485), (493, 494, 485), (494, 495, 485), (495, 496, 485), (496, 497, 485), (497, 498, 485), (498, 499, 485), (499, 500, 485), (500, 501, 485), (501, 502, 485), (502, 503, 485), (503, 504, 485), (504, 505, 485), (505, 506, 485), (506, 507, 485), (508, 485, 507), (485, 508, 509), (485, 509, 510), (510, 511, 485), (485, 511, 512), (512, 513, 485), (513, 514, 485), (514, 515, 485), (515, 483, 485), (483, 516, 484), (516, 517, 484), (517, 518, 484), (484, 518, 486), (519, 520, 486), (518, 519, 486), (521, 522, 487), (520, 521, 487), (486, 520, 487), (522, 523, 488), (487, 522, 488), (523, 524, 488), (489, 488, 524), (489, 524, 525), (489, 525, 526), (490, 489, 526), (490, 526, 527), (490, 527, 528), (491, 490, 528), (491, 528, 529), (491, 529, 530), (492, 491, 530), (492, 530, 531), (492, 531, 532), (493, 492, 532), (493, 532, 533), (493, 533, 534), (494, 493, 534), (494, 534, 535), (494, 535, 536), (495, 494, 536), (495, 536, 537), (495, 537, 538), (496, 495, 538), (496, 538, 539), (496, 539, 540), (497, 496, 540), (497, 540, 541), (497, 541, 542), (498, 497, 542), (498, 542, 543), (498, 543, 544), (499, 498, 544), (499, 544, 545), (499, 545, 546), (500, 499, 546), (500, 546, 547), (500, 547, 548), (501, 500, 548), (501, 548, 549), (501, 549, 550), (502, 501, 550), (502, 550, 551), (502, 551, 552), (503, 502, 552), (503, 552, 553), (503, 553, 554), (504, 503, 554), (504, 554, 555), (504, 555, 556), (504, 556, 505), (556, 557, 505), (557, 558, 505), (505, 558, 506), (558, 559, 506), (559, 560, 506), (506, 560, 507), (560, 561, 507), (561, 562, 507), (507, 562, 508), (562, 563, 508), (563, 564, 508), (508, 564, 509), (565, 566, 509), (564, 565, 509), (566, 567, 510), (509, 566, 510), (567, 568, 510), (510, 568, 511), (568, 569, 511), (569, 570, 511), (511, 570, 512), (570, 571, 512), (571, 572, 512), (512, 572, 513), (572, 573, 513), (573, 574, 513), (513, 574, 514), (574, 575, 514), (575, 576, 514), (514, 576, 515), (576, 577, 515), (577, 578, 515), (515, 578, 483), (578, 579, 483), (579, 516, 483), (516, 579, 580), (580, 581, 517), (580, 517, 516), (518, 517, 581), (581, 582, 519), (518, 581, 519), (520, 519, 582), (582, 583, 521), (520, 582, 521), (522, 521, 583), (583, 584, 523), (522, 583, 523), (524, 523, 584), (584, 585, 525), (524, 584, 525), (526, 525, 585), (585, 586, 527), (526, 585, 527), (528, 527, 586), (586, 587, 529), (528, 586, 529), (530, 529, 587), (587, 588, 531), (530, 587, 531), (532, 531, 588), (588, 589, 533), (532, 588, 533), (534, 533, 589), (589, 590, 535), (589, 535, 534), (536, 535, 590), (590, 591, 537), (590, 537, 536), (538, 537, 591), (591, 592, 539), (538, 591, 539), (540, 539, 592), (592, 593, 541), (592, 541, 540), (542, 541, 593), (593, 594, 543), (542, 593, 543), (544, 543, 594), (594, 595, 545), (544, 594, 545), (546, 545, 595), (595, 596, 547), (546, 595, 547), (548, 547, 596), (596, 597, 549), (548, 596, 549), (550, 549, 597), (597, 598, 551), (550, 597, 551), (552, 551, 598), (598, 599, 553), (552, 598, 553), (554, 553, 599), (599, 600, 555), (554, 599, 555), (556, 555, 600), (600, 601, 557), (556, 600, 557), (558, 557, 601), (601, 602, 559), (558, 601, 559), (560, 559, 602), (602, 603, 561), (560, 602, 561), (562, 561, 603), (603, 604, 563), (562, 603, 563), (564, 563, 604), (604, 605, 565), (564, 604, 565), (566, 565, 605), (605, 606, 567), (566, 605, 567), (568, 567, 606), (606, 607, 569), (606, 569, 568), (570, 569, 607), (607, 608, 571), (570, 607, 571), (572, 571, 608), (608, 609, 573), (608, 573, 572), (574, 573, 609), (609, 610, 575), (574, 609, 575), (576, 575, 610), (610, 611, 577), (576, 610, 577), (578, 577, 611), (611, 580, 579), (578, 611, 579), (612, 581, 580), (612, 580, 613), (614, 582, 581), (614, 581, 612), (615, 583, 582), (615, 582, 614), (616, 584, 583), (616, 583, 615), (617, 585, 584), (617, 584, 616), (618, 586, 585), (618, 585, 617), (619, 587, 586), (619, 586, 618), (620, 588, 587), (620, 587, 619), (621, 589, 588), (621, 588, 620), (622, 590, 589), (622, 589, 621), (623, 591, 590), (623, 590, 622), (624, 592, 591), (624, 591, 623), (625, 593, 592), (625, 592, 624), (626, 594, 593), (626, 593, 625), (627, 595, 594), (627, 594, 626), (628, 596, 595), (628, 595, 627), (629, 597, 596), (629, 596, 628), (630, 598, 597), (630, 597, 629), (631, 599, 598), (631, 598, 630), (632, 600, 599), (632, 599, 631), (633, 601, 600), (633, 600, 632), (634, 602, 601), (634, 601, 633), (635, 603, 602), (635, 602, 634), (636, 604, 603), (636, 603, 635), (637, 605, 604), (637, 604, 636), (638, 606, 605), (638, 605, 637), (639, 607, 606), (639, 606, 638), (640, 608, 607), (640, 607, 639), (641, 609, 608), (641, 608, 640), (642, 610, 609), (642, 609, 641), (643, 611, 610), (643, 610, 642), (613, 580, 611), (613, 611, 643), (644, 645, 646), (644, 646, 647), (647, 646, 648), (647, 648, 649), (649, 648, 650), (649, 650, 651), (651, 650, 645), (651, 645, 644), (647, 649, 651), (647, 651, 644), (643, 642, 650), (648, 135, 134), (648, 134, 133), (613, 643, 650), (612, 613, 650), (648, 133, 132), (648, 132, 131), (614, 612, 650), (149, 616, 615), (615, 614, 650), (648, 131, 129), (648, 129, 130), (149, 615, 650), (150, 149, 650), (650, 648, 130), (650, 130, 160), (151, 150, 650), (152, 151, 650), (650, 160, 159), (650, 159, 158), (153, 152, 650), (154, 153, 650), (650, 158, 157), (650, 157, 156), (155, 154, 650), (650, 156, 155), (616, 149, 148), (616, 148, 147), (617, 616, 147), (617, 147, 146), (618, 617, 146), (618, 146, 145), (619, 618, 145), (619, 145, 144), (620, 619, 144), (620, 144, 143), (621, 620, 143), (621, 143, 142), (622, 621, 142), (622, 142, 141), (623, 622, 141), (624, 623, 141), (136, 135, 648), (646, 304, 303), (646, 303, 302), (137, 136, 648), (138, 137, 648), (646, 302, 301), (646, 301, 300), (139, 138, 648), (140, 139, 648), (646, 300, 299), (646, 299, 298), (141, 140, 648), (624, 141, 648), (648, 646, 298), (648, 298, 297), (625, 624, 648), (648, 297, 296), (648, 296, 295), (648, 295, 294), (648, 294, 293), (648, 293, 292), (648, 292, 290), (648, 290, 291), (648, 291, 321), (648, 321, 320), (648, 320, 319), (625, 648, 319), (625, 319, 318), (626, 625, 318), (626, 318, 317), (626, 317, 316), (626, 316, 315), (626, 315, 314), (626, 314, 313), (627, 626, 313), (627, 313, 312), (627, 312, 311), (311, 310, 455), (311, 455, 454), (311, 454, 453), (311, 453, 451), (627, 311, 451), (627, 451, 452), (628, 627, 452), (628, 452, 482), (629, 628, 482), (629, 482, 481), (629, 481, 480), (629, 480, 479), (630, 629, 479), (630, 479, 478), (630, 478, 477), (630, 477, 476), (631, 630, 476), (631, 476, 475), (631, 475, 474), (474, 473, 645), (650, 642, 641), (650, 641, 640), (631, 474, 645), (632, 631, 645), (650, 640, 639), (650, 639, 638), (633, 632, 645), (634, 633, 645), (650, 638, 637), (650, 637, 636), (635, 634, 645), (645, 650, 636), (645, 636, 635), (455, 310, 309), (455, 309, 308), (456, 455, 308), (456, 308, 307), (457, 456, 307), (457, 307, 306), (458, 457, 306), (305, 304, 646), (458, 306, 305), (459, 458, 305), (645, 473, 472), (645, 472, 471), (459, 305, 646), (460, 459, 646), (645, 471, 470), (645, 470, 469), (461, 460, 646), (462, 461, 646), (645, 469, 468), (645, 468, 467), (463, 462, 646), (464, 463, 646), (646, 645, 467), (646, 467, 466), (465, 464, 646), (646, 466, 465)])
me_quadpintest.materials.append(mat_stldefaultmaterial)
me_quadpintest.update()

# ---- objects
ob_quadpintest = bpy.data.objects.new('QuadPinTest', me_quadpintest)

# ---- transforms, parenting, visibility, modifiers, constraints
ob_quadpintest.location = (0.0, 0.0, 0.0)

# ---- collection membership
col_quadpintest.objects.link(ob_quadpintest)

# ---- scene / render settings (as saved in the file)
scene.frame_start = 1; scene.frame_end = 250; scene.frame_set(1)
scene.render.engine = 'BLENDER_EEVEE_NEXT'
scene.cycles.sampling_pattern = 'TABULATED_SOBOL'
scene.cycles.use_light_tree = False
scene.view_settings.view_transform = 'Filmic'
scene.unit_settings.scale_length = 0.001
bpy.context.view_layer.update()

# ---- added for rendering (the .blend has no active camera and no usable light): camera, sun
cam_auto = bpy.data.cameras.new('AutoCamera')
cam_auto.lens = 50.0
cam_auto.sensor_width = 36.0
cam_auto.clip_end = 1000.0
ob_auto_camera = bpy.data.objects.new('AutoCamera', cam_auto)
scene.collection.objects.link(ob_auto_camera)
ob_auto_camera.location = (23.9847, -28.7817, 19.6378)
ob_auto_camera.rotation_euler = (1.09748, -7.21219e-08, 0.694738)
scene.camera = ob_auto_camera
light_auto_sun = bpy.data.lights.new('AutoSun', 'SUN')
light_auto_sun.energy = 3.0
light_auto_sun.angle = 0.0523599
ob_auto_sun = bpy.data.objects.new('AutoSun', light_auto_sun)
scene.collection.objects.link(ob_auto_sun)
ob_auto_sun.rotation_euler = (0.872665, 0.174533, 0.523599)
bpy.context.view_layer.update()
